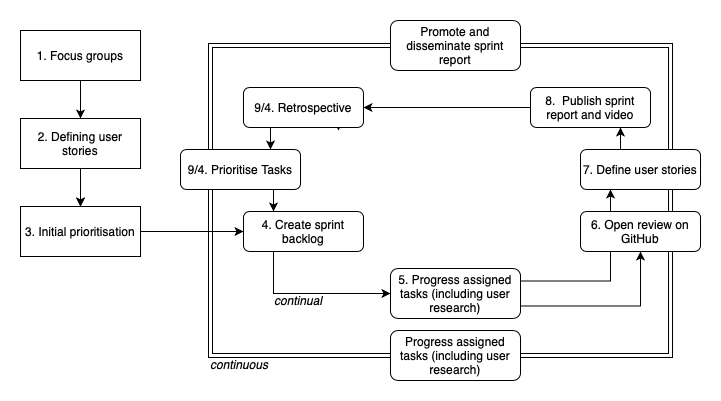

The diagram above was exported from draw.io. Its source (the exported page's mxGraphModel, read from the mxfile embedded in the PNG):
<mxGraphModel dx="1178" dy="736" grid="1" gridSize="10" guides="1" tooltips="1" connect="1" arrows="1" fold="1" page="1" pageScale="1" pageWidth="827" pageHeight="1169" math="0" shadow="0">
  <root>
    <mxCell id="WIyWlLk6GJQsqaUBKTNV-0" />
    <mxCell id="WIyWlLk6GJQsqaUBKTNV-1" parent="WIyWlLk6GJQsqaUBKTNV-0" />
    <mxCell id="1Lv-M6Kx8HHDuPfhYZ-M-44" value="" style="rounded=0;whiteSpace=wrap;html=1;fillColor=#FFFFFF;align=left;strokeColor=#FFFFFF;" vertex="1" parent="WIyWlLk6GJQsqaUBKTNV-1">
      <mxGeometry x="20" y="50" width="720" height="400" as="geometry" />
    </mxCell>
    <mxCell id="1Lv-M6Kx8HHDuPfhYZ-M-35" style="edgeStyle=orthogonalEdgeStyle;rounded=0;orthogonalLoop=1;jettySize=auto;html=1;exitX=0.5;exitY=1;exitDx=0;exitDy=0;entryX=0.5;entryY=0;entryDx=0;entryDy=0;" edge="1" parent="WIyWlLk6GJQsqaUBKTNV-1" source="1Lv-M6Kx8HHDuPfhYZ-M-0" target="1Lv-M6Kx8HHDuPfhYZ-M-1">
      <mxGeometry relative="1" as="geometry" />
    </mxCell>
    <mxCell id="1Lv-M6Kx8HHDuPfhYZ-M-0" value="1. Focus groups" style="rounded=0;whiteSpace=wrap;html=1;" vertex="1" parent="WIyWlLk6GJQsqaUBKTNV-1">
      <mxGeometry x="40" y="80" width="120" height="50" as="geometry" />
    </mxCell>
    <mxCell id="1Lv-M6Kx8HHDuPfhYZ-M-37" style="edgeStyle=orthogonalEdgeStyle;rounded=0;orthogonalLoop=1;jettySize=auto;html=1;exitX=0.5;exitY=1;exitDx=0;exitDy=0;entryX=0.5;entryY=0;entryDx=0;entryDy=0;" edge="1" parent="WIyWlLk6GJQsqaUBKTNV-1" source="1Lv-M6Kx8HHDuPfhYZ-M-1" target="1Lv-M6Kx8HHDuPfhYZ-M-2">
      <mxGeometry relative="1" as="geometry" />
    </mxCell>
    <mxCell id="1Lv-M6Kx8HHDuPfhYZ-M-42" value="" style="edgeStyle=orthogonalEdgeStyle;rounded=0;orthogonalLoop=1;jettySize=auto;html=1;" edge="1" parent="WIyWlLk6GJQsqaUBKTNV-1" source="1Lv-M6Kx8HHDuPfhYZ-M-1" target="1Lv-M6Kx8HHDuPfhYZ-M-2">
      <mxGeometry relative="1" as="geometry" />
    </mxCell>
    <mxCell id="1Lv-M6Kx8HHDuPfhYZ-M-1" value="2. Defining user stories" style="rounded=0;whiteSpace=wrap;html=1;" vertex="1" parent="WIyWlLk6GJQsqaUBKTNV-1">
      <mxGeometry x="40" y="168" width="120" height="50" as="geometry" />
    </mxCell>
    <mxCell id="1Lv-M6Kx8HHDuPfhYZ-M-30" style="edgeStyle=orthogonalEdgeStyle;rounded=0;orthogonalLoop=1;jettySize=auto;html=1;exitX=1;exitY=0.5;exitDx=0;exitDy=0;entryX=0;entryY=0.5;entryDx=0;entryDy=0;" edge="1" parent="WIyWlLk6GJQsqaUBKTNV-1" source="1Lv-M6Kx8HHDuPfhYZ-M-2" target="1Lv-M6Kx8HHDuPfhYZ-M-7">
      <mxGeometry relative="1" as="geometry" />
    </mxCell>
    <mxCell id="1Lv-M6Kx8HHDuPfhYZ-M-2" value="3. Initial prioritisation" style="rounded=0;whiteSpace=wrap;html=1;" vertex="1" parent="WIyWlLk6GJQsqaUBKTNV-1">
      <mxGeometry x="40" y="256" width="120" height="50" as="geometry" />
    </mxCell>
    <mxCell id="1Lv-M6Kx8HHDuPfhYZ-M-3" value="Promote and disseminate sprint report" style="rounded=1;whiteSpace=wrap;html=1;" vertex="1" parent="WIyWlLk6GJQsqaUBKTNV-1">
      <mxGeometry x="410" y="70" width="130" height="50" as="geometry" />
    </mxCell>
    <mxCell id="1Lv-M6Kx8HHDuPfhYZ-M-8" style="edgeStyle=orthogonalEdgeStyle;rounded=0;orthogonalLoop=1;jettySize=auto;html=1;exitX=1;exitY=0.75;exitDx=0;exitDy=0;" edge="1" parent="WIyWlLk6GJQsqaUBKTNV-1" source="1Lv-M6Kx8HHDuPfhYZ-M-4">
      <mxGeometry relative="1" as="geometry">
        <mxPoint x="370" y="150" as="targetPoint" />
      </mxGeometry>
    </mxCell>
    <mxCell id="1Lv-M6Kx8HHDuPfhYZ-M-20" style="edgeStyle=orthogonalEdgeStyle;rounded=0;orthogonalLoop=1;jettySize=auto;html=1;exitX=0.25;exitY=1;exitDx=0;exitDy=0;entryX=0.75;entryY=0;entryDx=0;entryDy=0;" edge="1" parent="WIyWlLk6GJQsqaUBKTNV-1" source="1Lv-M6Kx8HHDuPfhYZ-M-4" target="1Lv-M6Kx8HHDuPfhYZ-M-6">
      <mxGeometry relative="1" as="geometry" />
    </mxCell>
    <mxCell id="1Lv-M6Kx8HHDuPfhYZ-M-41" style="edgeStyle=orthogonalEdgeStyle;rounded=0;orthogonalLoop=1;jettySize=auto;html=1;exitX=0.75;exitY=1;exitDx=0;exitDy=0;" edge="1" parent="WIyWlLk6GJQsqaUBKTNV-1" source="1Lv-M6Kx8HHDuPfhYZ-M-4">
      <mxGeometry relative="1" as="geometry">
        <mxPoint x="358" y="180" as="targetPoint" />
      </mxGeometry>
    </mxCell>
    <mxCell id="1Lv-M6Kx8HHDuPfhYZ-M-4" value="9/4. Retrospective" style="rounded=1;whiteSpace=wrap;html=1;" vertex="1" parent="WIyWlLk6GJQsqaUBKTNV-1">
      <mxGeometry x="263" y="137" width="120" height="40" as="geometry" />
    </mxCell>
    <mxCell id="1Lv-M6Kx8HHDuPfhYZ-M-26" style="edgeStyle=orthogonalEdgeStyle;rounded=0;orthogonalLoop=1;jettySize=auto;html=1;exitX=0;exitY=0.5;exitDx=0;exitDy=0;entryX=1;entryY=0.5;entryDx=0;entryDy=0;" edge="1" parent="WIyWlLk6GJQsqaUBKTNV-1" source="1Lv-M6Kx8HHDuPfhYZ-M-5" target="1Lv-M6Kx8HHDuPfhYZ-M-4">
      <mxGeometry relative="1" as="geometry" />
    </mxCell>
    <mxCell id="1Lv-M6Kx8HHDuPfhYZ-M-5" value="8. &amp;nbsp;Publish sprint report and video" style="rounded=1;whiteSpace=wrap;html=1;" vertex="1" parent="WIyWlLk6GJQsqaUBKTNV-1">
      <mxGeometry x="550" y="137" width="120" height="40" as="geometry" />
    </mxCell>
    <mxCell id="1Lv-M6Kx8HHDuPfhYZ-M-14" style="edgeStyle=orthogonalEdgeStyle;rounded=0;orthogonalLoop=1;jettySize=auto;html=1;exitX=0.25;exitY=0;exitDx=0;exitDy=0;entryX=0;entryY=0.5;entryDx=0;entryDy=0;shape=link;" edge="1" parent="WIyWlLk6GJQsqaUBKTNV-1" source="1Lv-M6Kx8HHDuPfhYZ-M-6" target="1Lv-M6Kx8HHDuPfhYZ-M-3">
      <mxGeometry relative="1" as="geometry" />
    </mxCell>
    <mxCell id="1Lv-M6Kx8HHDuPfhYZ-M-15" style="edgeStyle=orthogonalEdgeStyle;rounded=0;orthogonalLoop=1;jettySize=auto;html=1;exitX=0.25;exitY=1;exitDx=0;exitDy=0;entryX=0;entryY=0.5;entryDx=0;entryDy=0;shape=link;" edge="1" parent="WIyWlLk6GJQsqaUBKTNV-1" source="1Lv-M6Kx8HHDuPfhYZ-M-6" target="1Lv-M6Kx8HHDuPfhYZ-M-12">
      <mxGeometry relative="1" as="geometry" />
    </mxCell>
    <mxCell id="1Lv-M6Kx8HHDuPfhYZ-M-29" style="edgeStyle=orthogonalEdgeStyle;rounded=0;orthogonalLoop=1;jettySize=auto;html=1;exitX=0.75;exitY=1;exitDx=0;exitDy=0;entryX=0.25;entryY=0;entryDx=0;entryDy=0;" edge="1" parent="WIyWlLk6GJQsqaUBKTNV-1" source="1Lv-M6Kx8HHDuPfhYZ-M-6" target="1Lv-M6Kx8HHDuPfhYZ-M-7">
      <mxGeometry relative="1" as="geometry" />
    </mxCell>
    <mxCell id="1Lv-M6Kx8HHDuPfhYZ-M-6" value="9/4. Prioritise Tasks" style="rounded=1;whiteSpace=wrap;html=1;" vertex="1" parent="WIyWlLk6GJQsqaUBKTNV-1">
      <mxGeometry x="200" y="199" width="120" height="40" as="geometry" />
    </mxCell>
    <mxCell id="1Lv-M6Kx8HHDuPfhYZ-M-27" style="edgeStyle=orthogonalEdgeStyle;rounded=0;orthogonalLoop=1;jettySize=auto;html=1;exitX=0.25;exitY=1;exitDx=0;exitDy=0;entryX=0;entryY=0.5;entryDx=0;entryDy=0;" edge="1" parent="WIyWlLk6GJQsqaUBKTNV-1" source="1Lv-M6Kx8HHDuPfhYZ-M-7" target="1Lv-M6Kx8HHDuPfhYZ-M-11">
      <mxGeometry relative="1" as="geometry" />
    </mxCell>
    <mxCell id="1Lv-M6Kx8HHDuPfhYZ-M-7" value="4. Create sprint backlog" style="rounded=1;whiteSpace=wrap;html=1;" vertex="1" parent="WIyWlLk6GJQsqaUBKTNV-1">
      <mxGeometry x="263" y="261" width="120" height="40" as="geometry" />
    </mxCell>
    <mxCell id="1Lv-M6Kx8HHDuPfhYZ-M-18" style="edgeStyle=orthogonalEdgeStyle;rounded=0;orthogonalLoop=1;jettySize=auto;html=1;exitX=0.75;exitY=0;exitDx=0;exitDy=0;entryX=1;entryY=0.5;entryDx=0;entryDy=0;shape=link;" edge="1" parent="WIyWlLk6GJQsqaUBKTNV-1" source="1Lv-M6Kx8HHDuPfhYZ-M-9" target="1Lv-M6Kx8HHDuPfhYZ-M-3">
      <mxGeometry relative="1" as="geometry" />
    </mxCell>
    <mxCell id="1Lv-M6Kx8HHDuPfhYZ-M-23" style="edgeStyle=orthogonalEdgeStyle;rounded=0;orthogonalLoop=1;jettySize=auto;html=1;exitX=0.25;exitY=0;exitDx=0;exitDy=0;entryX=0.75;entryY=1;entryDx=0;entryDy=0;" edge="1" parent="WIyWlLk6GJQsqaUBKTNV-1" source="1Lv-M6Kx8HHDuPfhYZ-M-9" target="1Lv-M6Kx8HHDuPfhYZ-M-5">
      <mxGeometry relative="1" as="geometry" />
    </mxCell>
    <mxCell id="1Lv-M6Kx8HHDuPfhYZ-M-9" value="7. Define user stories" style="rounded=1;whiteSpace=wrap;html=1;" vertex="1" parent="WIyWlLk6GJQsqaUBKTNV-1">
      <mxGeometry x="600" y="199" width="120" height="40" as="geometry" />
    </mxCell>
    <mxCell id="1Lv-M6Kx8HHDuPfhYZ-M-17" style="edgeStyle=orthogonalEdgeStyle;rounded=0;orthogonalLoop=1;jettySize=auto;html=1;exitX=0.75;exitY=0;exitDx=0;exitDy=0;entryX=0.75;entryY=1;entryDx=0;entryDy=0;shape=link;" edge="1" parent="WIyWlLk6GJQsqaUBKTNV-1" source="1Lv-M6Kx8HHDuPfhYZ-M-10" target="1Lv-M6Kx8HHDuPfhYZ-M-9">
      <mxGeometry relative="1" as="geometry" />
    </mxCell>
    <mxCell id="1Lv-M6Kx8HHDuPfhYZ-M-32" style="edgeStyle=orthogonalEdgeStyle;rounded=0;orthogonalLoop=1;jettySize=auto;html=1;exitX=1;exitY=0.75;exitDx=0;exitDy=0;entryX=0.5;entryY=1;entryDx=0;entryDy=0;" edge="1" parent="WIyWlLk6GJQsqaUBKTNV-1" source="1Lv-M6Kx8HHDuPfhYZ-M-11" target="1Lv-M6Kx8HHDuPfhYZ-M-10">
      <mxGeometry relative="1" as="geometry" />
    </mxCell>
    <mxCell id="1Lv-M6Kx8HHDuPfhYZ-M-33" style="edgeStyle=orthogonalEdgeStyle;rounded=0;orthogonalLoop=1;jettySize=auto;html=1;exitX=1;exitY=0.25;exitDx=0;exitDy=0;entryX=0.25;entryY=1;entryDx=0;entryDy=0;" edge="1" parent="WIyWlLk6GJQsqaUBKTNV-1" source="1Lv-M6Kx8HHDuPfhYZ-M-11" target="1Lv-M6Kx8HHDuPfhYZ-M-9">
      <mxGeometry relative="1" as="geometry" />
    </mxCell>
    <mxCell id="1Lv-M6Kx8HHDuPfhYZ-M-11" value="5. Progress assigned tasks (including user research)" style="rounded=1;whiteSpace=wrap;html=1;" vertex="1" parent="WIyWlLk6GJQsqaUBKTNV-1">
      <mxGeometry x="410" y="318" width="130" height="50" as="geometry" />
    </mxCell>
    <mxCell id="1Lv-M6Kx8HHDuPfhYZ-M-16" style="edgeStyle=orthogonalEdgeStyle;rounded=0;orthogonalLoop=1;jettySize=auto;html=1;exitX=1;exitY=0.5;exitDx=0;exitDy=0;entryX=0.75;entryY=1;entryDx=0;entryDy=0;shape=link;" edge="1" parent="WIyWlLk6GJQsqaUBKTNV-1" source="1Lv-M6Kx8HHDuPfhYZ-M-12" target="1Lv-M6Kx8HHDuPfhYZ-M-10">
      <mxGeometry relative="1" as="geometry" />
    </mxCell>
    <mxCell id="1Lv-M6Kx8HHDuPfhYZ-M-12" value="Progress assigned tasks (including user research)" style="rounded=1;whiteSpace=wrap;html=1;" vertex="1" parent="WIyWlLk6GJQsqaUBKTNV-1">
      <mxGeometry x="410" y="380" width="130" height="50" as="geometry" />
    </mxCell>
    <mxCell id="1Lv-M6Kx8HHDuPfhYZ-M-10" value="6. Open review on GitHub" style="rounded=1;whiteSpace=wrap;html=1;fillColor=#FFFFFF;" vertex="1" parent="WIyWlLk6GJQsqaUBKTNV-1">
      <mxGeometry x="600" y="261" width="120" height="40" as="geometry" />
    </mxCell>
    <mxCell id="1Lv-M6Kx8HHDuPfhYZ-M-39" value="&lt;i&gt;continuous&lt;/i&gt;&lt;span style=&quot;color: rgba(0 , 0 , 0 , 0) ; font-family: monospace ; font-size: 0px ; white-space: nowrap&quot;&gt;%3CmxGraphModel%3E%3Croot%3E%3CmxCell%20id%3D%220%22%2F%3E%3CmxCell%20id%3D%221%22%20parent%3D%220%22%2F%3E%3CmxCell%20id%3D%222%22%20value%3D%22Progress%20assigned%20tasks%22%20style%3D%22rounded%3D1%3BwhiteSpace%3Dwrap%3Bhtml%3D1%3B%22%20vertex%3D%221%22%20parent%3D%221%22%3E%3CmxGeometry%20x%3D%22420%22%20y%3D%22320%22%20width%3D%22127%22%20height%3D%2240%22%20as%3D%22geometry%22%2F%3E%3C%2FmxCell%3E%3C%2Froot%3E%3C%2FmxGraphModel%3E&lt;/span&gt;" style="text;html=1;strokeColor=none;fillColor=none;align=left;verticalAlign=middle;whiteSpace=wrap;rounded=0;" vertex="1" parent="WIyWlLk6GJQsqaUBKTNV-1">
      <mxGeometry x="228" y="404" width="100" height="20" as="geometry" />
    </mxCell>
    <mxCell id="1Lv-M6Kx8HHDuPfhYZ-M-40" value="&lt;i&gt;continual&lt;/i&gt;" style="text;html=1;strokeColor=none;fillColor=none;align=left;verticalAlign=middle;whiteSpace=wrap;rounded=0;" vertex="1" parent="WIyWlLk6GJQsqaUBKTNV-1">
      <mxGeometry x="292" y="340" width="100" height="20" as="geometry" />
    </mxCell>
  </root>
</mxGraphModel>